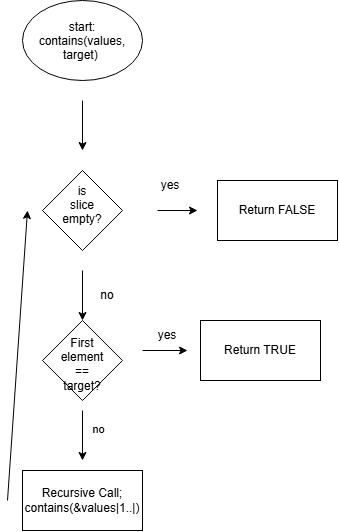

The diagram above was exported from draw.io. Its source (the exported page's mxGraphModel, read from the mxfile embedded in the PNG):
<mxGraphModel dx="1653" dy="777" grid="1" gridSize="10" guides="1" tooltips="1" connect="1" arrows="1" fold="1" page="1" pageScale="1" pageWidth="850" pageHeight="1100" math="0" shadow="0">
  <root>
    <mxCell id="0" />
    <mxCell id="1" parent="0" />
    <mxCell id="yYFQ2v0b7lIdhzaYyAJy-2" parent="1" style="ellipse;whiteSpace=wrap;html=1;shapeInside=1;" value="start: contains(values, target)&amp;nbsp;" vertex="1">
      <mxGeometry height="80" width="120" x="365" y="280" as="geometry" />
    </mxCell>
    <mxCell id="yYFQ2v0b7lIdhzaYyAJy-5" edge="1" parent="1" style="endArrow=classic;html=1;rounded=0;defaultLabelBackgroundColor=page;labelPadding=0 4;" value="">
      <mxGeometry height="50" relative="1" width="50" as="geometry">
        <mxPoint x="425" y="380" as="sourcePoint" />
        <mxPoint x="425" y="430" as="targetPoint" />
      </mxGeometry>
    </mxCell>
    <mxCell id="yYFQ2v0b7lIdhzaYyAJy-7" parent="1" style="rhombus;whiteSpace=wrap;html=1;shapeInside=1;" value="is slice empty?" vertex="1">
      <mxGeometry height="80" width="80" x="385" y="450" as="geometry" />
    </mxCell>
    <mxCell id="yYFQ2v0b7lIdhzaYyAJy-9" edge="1" parent="1" style="endArrow=classic;html=1;rounded=0;defaultLabelBackgroundColor=page;labelPadding=0 4;" value="">
      <mxGeometry height="50" relative="1" width="50" as="geometry">
        <mxPoint x="500" y="490" as="sourcePoint" />
        <mxPoint x="540" y="490" as="targetPoint" />
      </mxGeometry>
    </mxCell>
    <mxCell id="yYFQ2v0b7lIdhzaYyAJy-10" parent="1" style="rounded=0;whiteSpace=wrap;html=1;" value="Return FALSE" vertex="1">
      <mxGeometry height="60" width="120" x="560" y="460" as="geometry" />
    </mxCell>
    <mxCell id="yYFQ2v0b7lIdhzaYyAJy-11" parent="1" style="text;html=1;whiteSpace=wrap;strokeColor=none;fillColor=none;align=center;verticalAlign=middle;rounded=0;" value="yes" vertex="1">
      <mxGeometry height="30" width="60" x="483" y="450" as="geometry" />
    </mxCell>
    <mxCell id="yYFQ2v0b7lIdhzaYyAJy-12" edge="1" parent="1" style="endArrow=classic;html=1;rounded=0;defaultLabelBackgroundColor=page;labelPadding=0 4;" target="yYFQ2v0b7lIdhzaYyAJy-13" value="">
      <mxGeometry height="50" relative="1" width="50" as="geometry">
        <mxPoint x="425" y="550" as="sourcePoint" />
        <mxPoint x="425" y="600" as="targetPoint" />
      </mxGeometry>
    </mxCell>
    <mxCell id="yYFQ2v0b7lIdhzaYyAJy-13" parent="1" style="rhombus;whiteSpace=wrap;html=1;shapeInside=1;" value="First element == target?" vertex="1">
      <mxGeometry height="80" width="80" x="385" y="600" as="geometry" />
    </mxCell>
    <mxCell id="yYFQ2v0b7lIdhzaYyAJy-14" parent="1" style="text;html=1;whiteSpace=wrap;strokeColor=none;fillColor=none;align=center;verticalAlign=middle;rounded=0;" value="no" vertex="1">
      <mxGeometry height="30" width="60" x="420" y="560" as="geometry" />
    </mxCell>
    <mxCell id="yYFQ2v0b7lIdhzaYyAJy-15" edge="1" parent="1" style="endArrow=classic;html=1;rounded=0;defaultLabelBackgroundColor=page;labelPadding=0 4;" value="">
      <mxGeometry height="50" relative="1" width="50" as="geometry">
        <mxPoint x="485" y="630" as="sourcePoint" />
        <mxPoint x="530" y="630" as="targetPoint" />
      </mxGeometry>
    </mxCell>
    <mxCell id="yYFQ2v0b7lIdhzaYyAJy-16" parent="1" style="text;html=1;whiteSpace=wrap;strokeColor=none;fillColor=none;align=center;verticalAlign=middle;rounded=0;" value="yes" vertex="1">
      <mxGeometry height="30" width="60" x="480" y="600" as="geometry" />
    </mxCell>
    <mxCell id="yYFQ2v0b7lIdhzaYyAJy-17" parent="1" style="rounded=0;whiteSpace=wrap;html=1;" value="Return TRUE" vertex="1">
      <mxGeometry height="60" width="120" x="543" y="600" as="geometry" />
    </mxCell>
    <mxCell id="yYFQ2v0b7lIdhzaYyAJy-18" edge="1" parent="1" style="endArrow=classic;html=1;rounded=0;defaultLabelBackgroundColor=page;labelPadding=0 4;" value="">
      <mxGeometry height="50" relative="1" width="50" as="geometry">
        <mxPoint x="425" y="690" as="sourcePoint" />
        <mxPoint x="425" y="740" as="targetPoint" />
      </mxGeometry>
    </mxCell>
    <mxCell id="yYFQ2v0b7lIdhzaYyAJy-19" connectable="0" parent="yYFQ2v0b7lIdhzaYyAJy-18" style="edgeLabel;html=1;align=center;verticalAlign=middle;resizable=0;points=[];inheritText=1;defaultLabelBackgroundColor=page;labelPadding=0 4;" value="no" vertex="1">
      <mxGeometry relative="1" x="-0.28" y="4" as="geometry">
        <mxPoint x="11" as="offset" />
      </mxGeometry>
    </mxCell>
    <mxCell id="yYFQ2v0b7lIdhzaYyAJy-20" parent="1" style="rounded=0;whiteSpace=wrap;html=1;" value="Recursive Call;&lt;div&gt;contains(&amp;amp;values|1..|)&lt;br&gt;&lt;/div&gt;" vertex="1">
      <mxGeometry height="60" width="120" x="365" y="750" as="geometry" />
    </mxCell>
    <mxCell id="yYFQ2v0b7lIdhzaYyAJy-21" edge="1" parent="1" style="endArrow=classic;html=1;rounded=0;defaultLabelBackgroundColor=page;labelPadding=0 4;" value="">
      <mxGeometry height="50" relative="1" width="50" as="geometry">
        <mxPoint x="350" y="780" as="sourcePoint" />
        <mxPoint x="370" y="490" as="targetPoint" />
      </mxGeometry>
    </mxCell>
  </root>
</mxGraphModel>